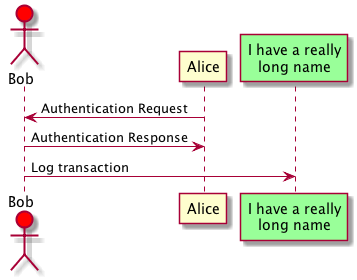

The diagram above was rendered by PlantUML. Its source (embedded in the PNG):
@startuml
actor Bob #red
' The only difference between actor
' and participant is the drawing
participant Alice
participant "I have a really\nlong name" as L #99FF99
/'
  You can also declare:
  participant L as "I have a really\nlong name" #99FF99
'/

Alice -> Bob : Authentication Request
Bob -> Alice : Authentication Response
Bob -> L : Log transaction
@enduml